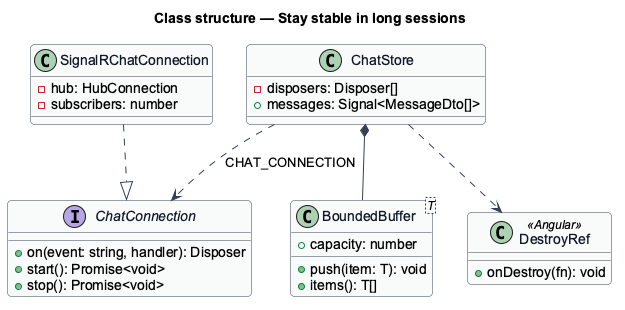

The diagram above was rendered by PlantUML. Its source (embedded in the PNG):
@startuml
skinparam backgroundColor #FFFFFF
skinparam shadowing false
skinparam roundcorner 8
skinparam defaultFontName Arial
skinparam ArrowColor #344054
skinparam class {
  BorderColor #344054
  FontColor #101828
  BackgroundColor #F9FAFB
}
title Class structure — Stay stable in long sessions

interface ChatConnection {
  +on(event: string, handler): Disposer
  +start(): Promise<void>
  +stop(): Promise<void>
}
class SignalRChatConnection {
  -hub: HubConnection
  -subscribers: number
}
class ChatStore {
  -disposers: Disposer[]
  +messages: Signal<MessageDto[]>
}
class "BoundedBuffer<T>" as BB {
  +capacity: number
  +push(item: T): void
  +items(): T[]
}
class DestroyRef <<Angular>> {
  +onDestroy(fn): void
}
SignalRChatConnection ..|> ChatConnection
ChatStore ..> ChatConnection : CHAT_CONNECTION
ChatStore *-- BB
ChatStore ..> DestroyRef
@enduml